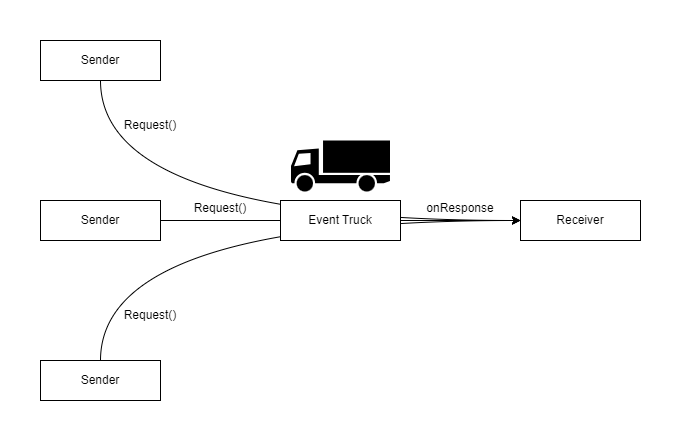

The diagram above was exported from draw.io. Its source (the exported page's mxGraphModel, read from the mxfile embedded in the PNG):
<mxGraphModel dx="1050" dy="629" grid="1" gridSize="10" guides="1" tooltips="1" connect="1" arrows="1" fold="1" page="1" pageScale="1" pageWidth="827" pageHeight="1169" math="0" shadow="0">
  <root>
    <mxCell id="0" />
    <mxCell id="1" parent="0" />
    <mxCell id="y0dnB8gmspjI8d4Ytax3-17" value="" style="rounded=0;whiteSpace=wrap;html=1;strokeColor=none;" vertex="1" parent="1">
      <mxGeometry width="680" height="440" as="geometry" />
    </mxCell>
    <mxCell id="y0dnB8gmspjI8d4Ytax3-5" value="Sender" style="rounded=0;whiteSpace=wrap;html=1;" vertex="1" parent="1">
      <mxGeometry x="40" y="200" width="120" height="40" as="geometry" />
    </mxCell>
    <mxCell id="y0dnB8gmspjI8d4Ytax3-6" value="Receiver" style="rounded=0;whiteSpace=wrap;html=1;" vertex="1" parent="1">
      <mxGeometry x="520" y="200" width="120" height="40" as="geometry" />
    </mxCell>
    <mxCell id="y0dnB8gmspjI8d4Ytax3-7" value="Sender" style="rounded=0;whiteSpace=wrap;html=1;" vertex="1" parent="1">
      <mxGeometry x="40" y="40" width="120" height="40" as="geometry" />
    </mxCell>
    <mxCell id="y0dnB8gmspjI8d4Ytax3-8" value="Sender" style="rounded=0;whiteSpace=wrap;html=1;" vertex="1" parent="1">
      <mxGeometry x="40" y="360" width="120" height="40" as="geometry" />
    </mxCell>
    <mxCell id="y0dnB8gmspjI8d4Ytax3-10" value="" style="endArrow=classic;html=1;rounded=0;" edge="1" parent="1" source="y0dnB8gmspjI8d4Ytax3-5" target="y0dnB8gmspjI8d4Ytax3-6">
      <mxGeometry width="50" height="50" relative="1" as="geometry">
        <mxPoint x="310" y="270" as="sourcePoint" />
        <mxPoint x="360" y="220" as="targetPoint" />
      </mxGeometry>
    </mxCell>
    <mxCell id="y0dnB8gmspjI8d4Ytax3-13" value="Request()" style="text;html=1;align=center;verticalAlign=middle;whiteSpace=wrap;rounded=0;" vertex="1" parent="1">
      <mxGeometry x="190" y="193" width="60" height="30" as="geometry" />
    </mxCell>
    <mxCell id="y0dnB8gmspjI8d4Ytax3-14" value="onResponse" style="text;html=1;align=center;verticalAlign=middle;whiteSpace=wrap;rounded=0;" vertex="1" parent="1">
      <mxGeometry x="430" y="193" width="60" height="30" as="geometry" />
    </mxCell>
    <mxCell id="y0dnB8gmspjI8d4Ytax3-15" value="Request()" style="text;html=1;align=center;verticalAlign=middle;whiteSpace=wrap;rounded=0;" vertex="1" parent="1">
      <mxGeometry x="120" y="110" width="60" height="30" as="geometry" />
    </mxCell>
    <mxCell id="y0dnB8gmspjI8d4Ytax3-16" value="Request()" style="text;html=1;align=center;verticalAlign=middle;whiteSpace=wrap;rounded=0;" vertex="1" parent="1">
      <mxGeometry x="120" y="300" width="60" height="30" as="geometry" />
    </mxCell>
    <mxCell id="y0dnB8gmspjI8d4Ytax3-18" value="" style="endArrow=classic;html=1;rounded=0;edgeStyle=orthogonalEdgeStyle;curved=1;" edge="1" parent="1" source="y0dnB8gmspjI8d4Ytax3-7" target="y0dnB8gmspjI8d4Ytax3-6">
      <mxGeometry width="50" height="50" relative="1" as="geometry">
        <mxPoint x="390" y="240" as="sourcePoint" />
        <mxPoint x="440" y="190" as="targetPoint" />
        <Array as="points">
          <mxPoint x="100" y="220" />
        </Array>
      </mxGeometry>
    </mxCell>
    <mxCell id="y0dnB8gmspjI8d4Ytax3-19" value="" style="endArrow=classic;html=1;rounded=0;edgeStyle=orthogonalEdgeStyle;curved=1;" edge="1" parent="1" source="y0dnB8gmspjI8d4Ytax3-8" target="y0dnB8gmspjI8d4Ytax3-6">
      <mxGeometry width="50" height="50" relative="1" as="geometry">
        <mxPoint x="220" y="360" as="sourcePoint" />
        <mxPoint x="270" y="310" as="targetPoint" />
        <Array as="points">
          <mxPoint x="100" y="220" />
        </Array>
      </mxGeometry>
    </mxCell>
    <mxCell id="y0dnB8gmspjI8d4Ytax3-4" value="Event Truck" style="rounded=0;whiteSpace=wrap;html=1;" vertex="1" parent="1">
      <mxGeometry x="280" y="200" width="120" height="40" as="geometry" />
    </mxCell>
    <mxCell id="y0dnB8gmspjI8d4Ytax3-20" value="" style="shape=mxgraph.signs.transportation.truck_1;html=1;pointerEvents=1;fillColor=#000000;strokeColor=none;verticalLabelPosition=bottom;verticalAlign=top;align=center;" vertex="1" parent="1">
      <mxGeometry x="290.5" y="140" width="99" height="51" as="geometry" />
    </mxCell>
  </root>
</mxGraphModel>